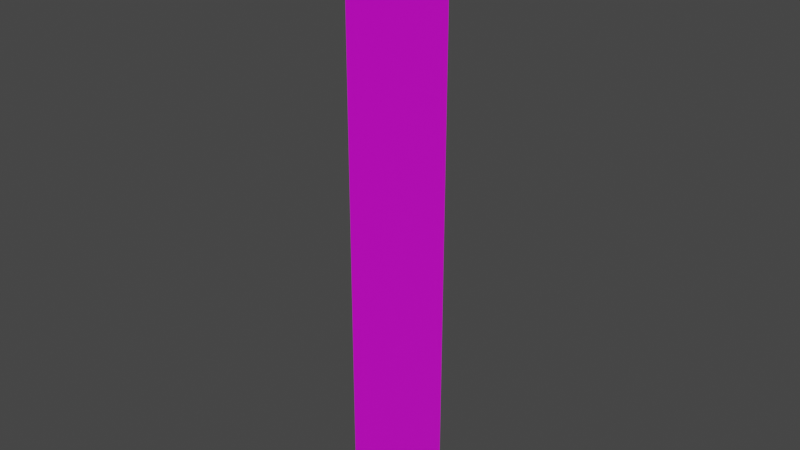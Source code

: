 # Source: ventanal_sala.blend  (saved by Blender 2.93.20; exported with 4.5.12 LTS)
import bpy
from mathutils import Matrix  # noqa: F401  (used for matrix-valued properties, if any)

bpy.ops.wm.read_factory_settings(use_empty=True)
scene = bpy.context.scene
scene.name = 'Scene'

# ---- collections
col_cristales = bpy.data.collections.new('Cristales'); scene.collection.children.link(col_cristales)

# ---- images (referenced by path relative to the original .blend; pixels are not part of the script)
import os
ASSET_DIR = os.environ.get("B2B_ASSET_DIR", "")  # directory of the original .blend (textures are referenced by path, not embedded)
HERE = os.path.dirname(os.path.abspath(__file__))  # packed textures are extracted next to this script under _unpacked/

def load_image(name, relpath, width, height, colorspace="sRGB"):
    """Load a texture the original file referenced (path relative to the .blend, or extracted next to this script)."""
    p = next((c for c in (os.path.join(HERE, relpath), os.path.join(ASSET_DIR, relpath)) if relpath and os.path.exists(c)), "")
    if p:
        img = bpy.data.images.load(p, check_existing=True)
        img.name = name
    else:  # same state as the original file: an image datablock whose file is absent (Cycles renders it pink)
        img = bpy.data.images.new(name, width, height)
        img.source = "FILE"
        img.filepath = "//" + (relpath or name)
    img.colorspace_settings.name = colorspace
    return img
img_window_png = load_image('Window.png', 'Window.png', 1024, 1024, 'sRGB')

# ---- materials (node trees are filled in below, after node groups)
mat_material_001 = bpy.data.materials.new('Material.001')
mat_material_001.use_transparent_shadow = False

# ---- material node trees
mat_material_001.use_nodes = True; mat_material_001.node_tree.nodes.clear()
_N = mat_material_001.node_tree.nodes; _L = mat_material_001.node_tree.links
n0 = _N.new('ShaderNodeBsdfPrincipled'); n0.name = 'Principled BSDF'; n0.location = (10, 300)
n0.distribution = 'GGX'
n0.subsurface_method = 'BURLEY'
n0.inputs[3].default_value = 1.45
n0.inputs[27].default_value = (0.0, 0.0, 0.0, 1.0)
n0.inputs[28].default_value = 1.0
n1 = _N.new('ShaderNodeOutputMaterial'); n1.name = 'Material Output'; n1.location = (300, 300)
n2 = _N.new('ShaderNodeTexImage'); n2.name = 'Image Texture'; n2.location = (-280, 280)
n2.image = img_window_png
_L.new(n0.outputs[0], n1.inputs[0])
_L.new(n2.outputs[0], n0.inputs[0])
n1.is_active_output = True

# ---- world
world_world = bpy.data.worlds.new('World'); scene.world = world_world
world_world.use_nodes = True; world_world.node_tree.nodes.clear()
_N = world_world.node_tree.nodes; _L = world_world.node_tree.links
n0 = _N.new('ShaderNodeOutputWorld'); n0.name = 'World Output'; n0.location = (300, 300)
n1 = _N.new('ShaderNodeBackground'); n1.name = 'Background'; n1.location = (10, 300)
n1.inputs[0].default_value = (0.05088, 0.05088, 0.05088, 1.0)
_L.new(n1.outputs[0], n0.inputs[0])
n0.is_active_output = True
world_world.color = (0.05088, 0.05088, 0.05088)
world_world.use_sun_shadow = False
world_world.sun_shadow_jitter_overblur = 0.0

# ---- meshes
me_plano_006 = bpy.data.meshes.new('Plano.006')
me_plano_006.from_pydata([(-0.25, -0.09167, 2.5), (-0.25, -0.6383, 2.5), (-0.25, -0.6383, 0.0), (-0.25, -0.09167, 0.0)], [], [(3, 1, 0), (3, 2, 1)])
_uv = me_plano_006.uv_layers.new(name='MapaUV')
_uv.uv.foreach_set('vector', [0.3333, 1.994e-08, 0.6667, 1.0, 0.3333, 1.0, 0.3333, 1.994e-08, 0.6667, 3.988e-08, 0.6667, 1.0])
me_plano_006.materials.append(mat_material_001)
me_plano_006.use_remesh_fix_poles = True
me_plano_006.use_remesh_preserve_attributes = False
me_plano_006.update()

# ---- objects
ob_plano_006 = bpy.data.objects.new('Plano.006', me_plano_006)

# ---- transforms, parenting, visibility, modifiers, constraints
ob_plano_006.location = (0.0, 0.0, 0.0)

# ---- collection membership
col_cristales.objects.link(ob_plano_006)

# ---- scene / render settings (as saved in the file)
scene.frame_start = 1; scene.frame_end = 250; scene.frame_set(1)
scene.render.engine = 'BLENDER_EEVEE_NEXT'
scene.cycles.use_denoising = False
scene.cycles.samples = 128
scene.cycles.sampling_pattern = 'TABULATED_SOBOL'
scene.cycles.use_adaptive_sampling = False
scene.cycles.use_light_tree = False
scene.view_settings.view_transform = 'Filmic'
bpy.context.view_layer.update()

# ---- added for rendering (the .blend has no active camera and no usable light): camera, sun
cam_auto = bpy.data.cameras.new('AutoCamera')
cam_auto.lens = 50.0
cam_auto.sensor_width = 36.0
cam_auto.clip_end = 1000.0
ob_auto_camera = bpy.data.objects.new('AutoCamera', cam_auto)
scene.collection.objects.link(ob_auto_camera)
ob_auto_camera.location = (2.11772, -3.20626, 3.14417)
ob_auto_camera.rotation_euler = (1.09748, -7.21219e-08, 0.694738)
scene.camera = ob_auto_camera
light_auto_sun = bpy.data.lights.new('AutoSun', 'SUN')
light_auto_sun.energy = 3.0
light_auto_sun.angle = 0.0523599
ob_auto_sun = bpy.data.objects.new('AutoSun', light_auto_sun)
scene.collection.objects.link(ob_auto_sun)
ob_auto_sun.rotation_euler = (0.872665, 0.174533, 0.523599)
bpy.context.view_layer.update()
